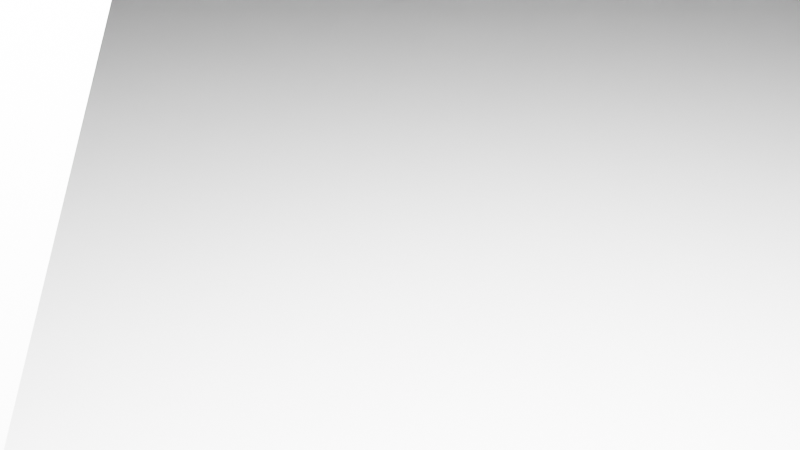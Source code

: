 # Source: BlockWalker.blend  (saved by Blender 3.2.14; exported with 4.5.12 LTS)
import bpy
from mathutils import Matrix  # noqa: F401  (used for matrix-valued properties, if any)

bpy.ops.wm.read_factory_settings(use_empty=True)
scene = bpy.context.scene
scene.name = 'Scene'

# ---- collections
col_collection = bpy.data.collections.new('Collection'); scene.collection.children.link(col_collection)

# ---- materials (node trees are filled in below, after node groups)
mat_material = bpy.data.materials.new('Material')
mat_material.alpha_threshold = 0.0
mat_material.use_transparent_shadow = False
mat_material.line_color = (0.0, 0.0, 0.0, 1.0)

# ---- material node trees
mat_material.use_nodes = True; mat_material.node_tree.nodes.clear()
_N = mat_material.node_tree.nodes; _L = mat_material.node_tree.links
n0 = _N.new('ShaderNodeOutputMaterial'); n0.name = 'Material Output'; n0.location = (300, 300)
n1 = _N.new('ShaderNodeBsdfPrincipled'); n1.name = 'Principled BSDF'; n1.location = (10, 300)
n1.distribution = 'GGX'
n1.subsurface_method = 'RANDOM_WALK_SKIN'
n1.inputs[2].default_value = 0.4
n1.inputs[3].default_value = 1.45
n1.inputs[27].default_value = (0.0, 0.0, 0.0, 1.0)
n1.inputs[28].default_value = 1.0
_L.new(n1.outputs[0], n0.inputs[0])
n0.is_active_output = True

# ---- world
world_world = bpy.data.worlds.new('World'); scene.world = world_world
world_world.use_nodes = True; world_world.node_tree.nodes.clear()
_N = world_world.node_tree.nodes; _L = world_world.node_tree.links
n0 = _N.new('ShaderNodeOutputWorld'); n0.name = 'World Output'; n0.location = (300, 300)
n1 = _N.new('ShaderNodeBackground'); n1.name = 'Background'; n1.location = (10, 300)
n1.inputs[0].default_value = (0.05088, 0.05088, 0.05088, 1.0)
_L.new(n1.outputs[0], n0.inputs[0])
n0.is_active_output = True
world_world.color = (0.05088, 0.05088, 0.05088)
world_world.use_sun_shadow = False
world_world.sun_shadow_jitter_overblur = 0.0

# ---- cameras
cam_camera = bpy.data.cameras.new('Camera')
cam_camera.clip_end = 100.0
cam_camera.ortho_scale = 7.314

# ---- lights
light_light = bpy.data.lights.new('Light', 'POINT')
light_light.transmission_factor = 0.0
light_light.energy = 1000.0
light_light.shadow_soft_size = 0.1
light_light.shadow_maximum_resolution = 0.006
light_light.use_absolute_resolution = True

# ---- meshes
me_cube = bpy.data.meshes.new('Cube')
me_cube.from_pydata([(4.0, 1.0, 1.0), (4.0, 1.0, -1.0), (4.0, -1.0, 1.0), (4.0, -1.0, -1.0), (-4.0, 1.0, 1.0), (-4.0, 1.0, -1.0), (-4.0, -1.0, 1.0), (-4.0, -1.0, -1.0), (6.0, 1.0, 1.0), (6.0, 1.0, -1.0), (6.0, -1.0, 1.0), (6.0, -1.0, -1.0), (4.0, 6.0, 1.0), (4.0, 6.0, -1.0), (6.0, 6.0, 1.0), (6.0, 6.0, -1.0), (-6.0, 1.0, 1.0), (-6.0, 1.0, -1.0), (-6.0, -1.0, 1.0), (-6.0, -1.0, -1.0), (-4.0, -6.0, 1.0), (-4.0, -6.0, -1.0), (-6.0, -6.0, 1.0), (-6.0, -6.0, -1.0)], [], [(0, 4, 6, 2), (3, 2, 6, 7), (7, 6, 20, 21), (5, 1, 3, 7), (2, 3, 11, 10), (5, 4, 0, 1), (9, 8, 10, 11), (8, 9, 15, 14), (3, 1, 9, 11), (0, 2, 10, 8), (13, 12, 14, 15), (9, 1, 13, 15), (1, 0, 12, 13), (0, 8, 14, 12), (19, 18, 16, 17), (5, 7, 19, 17), (6, 4, 16, 18), (4, 5, 17, 16), (21, 20, 22, 23), (6, 18, 22, 20), (19, 7, 21, 23), (18, 19, 23, 22)])
_uv = me_cube.uv_layers.new(name='UVMap')
_uv.uv.foreach_set('vector', [0.625, 0.5, 0.875, 0.5, 0.875, 0.75, 0.625, 0.75, 0.375, 0.75, 0.625, 0.75, 0.625, 1.0, 0.375, 1.0, 0.375, 1.0, 0.625, 1.0, 0.625, 1.0, 0.375, 1.0, 0.125, 0.5, 0.375, 0.5, 0.375, 0.75, 0.125, 0.75, 0.625, 0.75, 0.375, 0.75, 0.375, 0.75, 0.625, 0.75, 0.375, 0.25, 0.625, 0.25, 0.625, 0.5, 0.375, 0.5, 0.375, 0.5, 0.625, 0.5, 0.625, 0.75, 0.375, 0.75, 0.625, 0.5, 0.375, 0.5, 0.375, 0.5, 0.625, 0.5, 0.375, 0.75, 0.375, 0.5, 0.375, 0.5, 0.375, 0.75, 0.625, 0.5, 0.625, 0.75, 0.625, 0.75, 0.625, 0.5, 0.375, 0.5, 0.625, 0.5, 0.625, 0.5, 0.375, 0.5, 0.375, 0.5, 0.375, 0.5, 0.375, 0.5, 0.375, 0.5, 0.375, 0.5, 0.625, 0.5, 0.625, 0.5, 0.375, 0.5, 0.625, 0.5, 0.625, 0.5, 0.625, 0.5, 0.625, 0.5, 0.375, 0.0, 0.625, 0.0, 0.625, 0.25, 0.375, 0.25, 0.125, 0.5, 0.125, 0.75, 0.125, 0.75, 0.125, 0.5, 0.875, 0.75, 0.875, 0.5, 0.875, 0.5, 0.875, 0.75, 0.625, 0.25, 0.375, 0.25, 0.375, 0.25, 0.625, 0.25, 0.375, 1.0, 0.625, 1.0, 0.625, 1.0, 0.375, 1.0, 0.875, 0.75, 0.875, 0.75, 0.875, 0.75, 0.875, 0.75, 0.125, 0.75, 0.125, 0.75, 0.125, 0.75, 0.125, 0.75, 0.625, 0.0, 0.375, 0.0, 0.375, 0.0, 0.625, 0.0])
me_cube.materials.append(mat_material)
me_cube.use_mirror_vertex_groups = False
me_cube.update()
me_cube_001 = bpy.data.meshes.new('Cube.001')
me_cube_001.from_pydata([(4.0, -1.0, -1.0), (4.0, -1.0, 1.0), (4.0, 1.0, -1.0), (4.0, 1.0, 1.0), (-4.0, -1.0, -1.0), (-4.0, -1.0, 1.0), (-4.0, 1.0, -1.0), (-4.0, 1.0, 1.0), (6.0, -1.0, -1.0), (6.0, -1.0, 1.0), (6.0, 1.0, -1.0), (6.0, 1.0, 1.0), (4.0, -6.0, -1.0), (4.0, -6.0, 1.0), (6.0, -6.0, -1.0), (6.0, -6.0, 1.0), (-6.0, -1.0, -1.0), (-6.0, -1.0, 1.0), (-6.0, 1.0, -1.0), (-6.0, 1.0, 1.0), (-4.0, 6.0, -1.0), (-4.0, 6.0, 1.0), (-6.0, 6.0, -1.0), (-6.0, 6.0, 1.0)], [], [(0, 4, 6, 2), (3, 2, 6, 7), (7, 6, 20, 21), (5, 1, 3, 7), (2, 3, 11, 10), (5, 4, 0, 1), (9, 8, 10, 11), (8, 9, 15, 14), (3, 1, 9, 11), (0, 2, 10, 8), (13, 12, 14, 15), (9, 1, 13, 15), (1, 0, 12, 13), (0, 8, 14, 12), (19, 18, 16, 17), (5, 7, 19, 17), (6, 4, 16, 18), (4, 5, 17, 16), (21, 20, 22, 23), (6, 18, 22, 20), (19, 7, 21, 23), (18, 19, 23, 22)])
_uv = me_cube_001.uv_layers.new(name='UVMap')
_uv.uv.foreach_set('vector', [0.625, 0.5, 0.875, 0.5, 0.875, 0.75, 0.625, 0.75, 0.375, 0.75, 0.625, 0.75, 0.625, 1.0, 0.375, 1.0, 0.375, 1.0, 0.625, 1.0, 0.625, 1.0, 0.375, 1.0, 0.125, 0.5, 0.375, 0.5, 0.375, 0.75, 0.125, 0.75, 0.625, 0.75, 0.375, 0.75, 0.375, 0.75, 0.625, 0.75, 0.375, 0.25, 0.625, 0.25, 0.625, 0.5, 0.375, 0.5, 0.375, 0.5, 0.625, 0.5, 0.625, 0.75, 0.375, 0.75, 0.625, 0.5, 0.375, 0.5, 0.375, 0.5, 0.625, 0.5, 0.375, 0.75, 0.375, 0.5, 0.375, 0.5, 0.375, 0.75, 0.625, 0.5, 0.625, 0.75, 0.625, 0.75, 0.625, 0.5, 0.375, 0.5, 0.625, 0.5, 0.625, 0.5, 0.375, 0.5, 0.375, 0.5, 0.375, 0.5, 0.375, 0.5, 0.375, 0.5, 0.375, 0.5, 0.625, 0.5, 0.625, 0.5, 0.375, 0.5, 0.625, 0.5, 0.625, 0.5, 0.625, 0.5, 0.625, 0.5, 0.375, 0.0, 0.625, 0.0, 0.625, 0.25, 0.375, 0.25, 0.125, 0.5, 0.125, 0.75, 0.125, 0.75, 0.125, 0.5, 0.875, 0.75, 0.875, 0.5, 0.875, 0.5, 0.875, 0.75, 0.625, 0.25, 0.375, 0.25, 0.375, 0.25, 0.625, 0.25, 0.375, 1.0, 0.625, 1.0, 0.625, 1.0, 0.375, 1.0, 0.875, 0.75, 0.875, 0.75, 0.875, 0.75, 0.875, 0.75, 0.125, 0.75, 0.125, 0.75, 0.125, 0.75, 0.125, 0.75, 0.625, 0.0, 0.375, 0.0, 0.375, 0.0, 0.625, 0.0])
me_cube_001.materials.append(mat_material)
me_cube_001.use_mirror_vertex_groups = False
me_cube_001.update()
me_cube_002 = bpy.data.meshes.new('Cube.002')
me_cube_002.from_pydata([(-1.0, -21.0, -2.861e-06), (-1.0, -21.0, 10.0), (-1.0, -19.0, -2.861e-06), (-1.0, -19.0, 10.0), (1.0, -21.0, -2.861e-06), (1.0, -21.0, 10.0), (1.0, -19.0, -2.861e-06), (1.0, -19.0, 10.0), (-1.0, -21.0, 12.0), (-1.0, -19.0, 12.0), (1.0, -21.0, 12.0), (1.0, -19.0, 12.0), (-1.0, -43.0, 10.0), (1.0, -43.0, 10.0), (-1.0, -43.0, 12.0), (1.0, -43.0, 12.0), (-1.0, -45.0, 10.0), (1.0, -45.0, 10.0), (-1.0, -45.0, 12.0), (1.0, -45.0, 12.0), (3.0, -43.0, 10.0), (3.0, -43.0, 12.0), (3.0, -45.0, 10.0), (3.0, -45.0, 12.0), (-3.0, -43.0, 10.0), (-3.0, -43.0, 12.0), (-3.0, -45.0, 10.0), (-3.0, -45.0, 12.0), (3.0, -19.0, 10.0), (3.0, -21.0, 10.0), (3.0, -19.0, 12.0), (3.0, -21.0, 12.0), (-3.0, -21.0, 10.0), (-3.0, -19.0, 10.0), (-3.0, -21.0, 12.0), (-3.0, -19.0, 12.0)], [], [(0, 1, 3, 2), (2, 3, 7, 6), (6, 7, 5, 4), (4, 5, 1, 0), (2, 6, 4, 0), (7, 11, 30, 28), (11, 9, 8, 10), (3, 1, 32, 33), (5, 10, 15, 13), (12, 13, 17, 16), (10, 8, 14, 15), (1, 5, 13, 12), (8, 1, 12, 14), (16, 17, 19, 18), (16, 18, 27, 26), (15, 14, 18, 19), (17, 13, 20, 22), (20, 21, 23, 22), (19, 17, 22, 23), (15, 19, 23, 21), (13, 15, 21, 20), (25, 24, 26, 27), (14, 12, 24, 25), (18, 14, 25, 27), (12, 16, 26, 24), (7, 3, 9, 11), (29, 28, 30, 31), (11, 10, 31, 30), (5, 7, 28, 29), (10, 5, 29, 31), (33, 32, 34, 35), (1, 8, 34, 32), (8, 9, 35, 34), (9, 3, 33, 35)])
_uv = me_cube_002.uv_layers.new(name='UVMap')
_uv.uv.foreach_set('vector', [0.375, 0.0, 0.625, 0.0, 0.625, 0.25, 0.375, 0.25, 0.375, 0.25, 0.625, 0.25, 0.625, 0.5, 0.375, 0.5, 0.375, 0.5, 0.625, 0.5, 0.625, 0.75, 0.375, 0.75, 0.375, 0.75, 0.625, 0.75, 0.625, 1.0, 0.375, 1.0, 0.125, 0.5, 0.375, 0.5, 0.375, 0.75, 0.125, 0.75, 0.625, 0.5, 0.625, 0.5, 0.625, 0.5, 0.625, 0.5, 0.625, 0.5, 0.875, 0.5, 0.875, 0.75, 0.625, 0.75, 0.625, 0.25, 0.625, 0.0, 0.625, 0.0, 0.625, 0.25, 0.625, 0.75, 0.625, 0.75, 0.625, 0.75, 0.625, 0.75, 0.625, 1.0, 0.625, 0.75, 0.625, 0.75, 0.625, 1.0, 0.625, 0.75, 0.875, 0.75, 0.875, 0.75, 0.625, 0.75, 0.625, 1.0, 0.625, 0.75, 0.625, 0.75, 0.625, 1.0, 0.625, 0.0, 0.625, 0.0, 0.625, 0.0, 0.625, 0.0, 0.625, 1.0, 0.625, 0.75, 0.625, 0.75, 0.625, 1.0, 0.625, 1.0, 0.625, 1.0, 0.625, 1.0, 0.625, 1.0, 0.625, 0.75, 0.875, 0.75, 0.875, 0.75, 0.625, 0.75, 0.625, 0.75, 0.625, 0.75, 0.625, 0.75, 0.625, 0.75, 0.625, 0.75, 0.625, 0.75, 0.625, 0.75, 0.625, 0.75, 0.625, 0.75, 0.625, 0.75, 0.625, 0.75, 0.625, 0.75, 0.625, 0.75, 0.625, 0.75, 0.625, 0.75, 0.625, 0.75, 0.625, 0.75, 0.625, 0.75, 0.625, 0.75, 0.625, 0.75, 0.625, 0.0, 0.625, 0.0, 0.625, 0.0, 0.625, 0.0, 0.625, 0.0, 0.625, 0.0, 0.625, 0.0, 0.625, 0.0, 0.875, 0.75, 0.875, 0.75, 0.875, 0.75, 0.875, 0.75, 0.625, 1.0, 0.625, 1.0, 0.625, 1.0, 0.625, 1.0, 0.625, 0.5, 0.625, 0.25, 0.875, 0.5, 0.625, 0.5, 0.625, 0.75, 0.625, 0.5, 0.625, 0.5, 0.625, 0.75, 0.625, 0.5, 0.625, 0.75, 0.625, 0.75, 0.625, 0.5, 0.625, 0.75, 0.625, 0.5, 0.625, 0.5, 0.625, 0.75, 0.625, 0.75, 0.625, 0.75, 0.625, 0.75, 0.625, 0.75, 0.625, 0.25, 0.625, 0.0, 0.625, 0.0, 0.625, 0.25, 0.625, 0.0, 0.625, 0.0, 0.625, 0.0, 0.625, 0.0, 0.875, 0.75, 0.875, 0.5, 0.875, 0.5, 0.875, 0.75, 0.875, 0.5, 0.625, 0.25, 0.625, 0.25, 0.875, 0.5])
me_cube_002.update()
me_cube_004 = bpy.data.meshes.new('Cube.004')
me_cube_004.from_pydata([(-1.0, -7.0, -1.0), (-1.0, -7.0, 1.0), (-1.0, 7.0, -1.0), (-1.0, 7.0, 1.0), (1.0, -7.0, -1.0), (1.0, -7.0, 1.0), (1.0, 7.0, -1.0), (1.0, 7.0, 1.0)], [], [(0, 1, 3, 2), (2, 3, 7, 6), (6, 7, 5, 4), (4, 5, 1, 0), (2, 6, 4, 0), (7, 3, 1, 5)])
_uv = me_cube_004.uv_layers.new(name='UVMap')
_uv.uv.foreach_set('vector', [0.375, 0.0, 0.625, 0.0, 0.625, 0.25, 0.375, 0.25, 0.375, 0.25, 0.625, 0.25, 0.625, 0.5, 0.375, 0.5, 0.375, 0.5, 0.625, 0.5, 0.625, 0.75, 0.375, 0.75, 0.375, 0.75, 0.625, 0.75, 0.625, 1.0, 0.375, 1.0, 0.125, 0.5, 0.375, 0.5, 0.375, 0.75, 0.125, 0.75, 0.625, 0.5, 0.875, 0.5, 0.875, 0.75, 0.625, 0.75])
me_cube_004.update()
me_cube_005 = bpy.data.meshes.new('Cube.005')
me_cube_005.from_pydata([(-1.0, -7.0, -1.0), (-1.0, -7.0, 1.0), (-1.0, 7.0, -1.0), (-1.0, 7.0, 1.0), (1.0, -7.0, -1.0), (1.0, -7.0, 1.0), (1.0, 7.0, -1.0), (1.0, 7.0, 1.0)], [], [(0, 1, 3, 2), (2, 3, 7, 6), (6, 7, 5, 4), (4, 5, 1, 0), (2, 6, 4, 0), (7, 3, 1, 5)])
_uv = me_cube_005.uv_layers.new(name='UVMap')
_uv.uv.foreach_set('vector', [0.375, 0.0, 0.625, 0.0, 0.625, 0.25, 0.375, 0.25, 0.375, 0.25, 0.625, 0.25, 0.625, 0.5, 0.375, 0.5, 0.375, 0.5, 0.625, 0.5, 0.625, 0.75, 0.375, 0.75, 0.375, 0.75, 0.625, 0.75, 0.625, 1.0, 0.375, 1.0, 0.125, 0.5, 0.375, 0.5, 0.375, 0.75, 0.125, 0.75, 0.625, 0.5, 0.875, 0.5, 0.875, 0.75, 0.625, 0.75])
me_cube_005.update()
me_cube_006 = bpy.data.meshes.new('Cube.006')
me_cube_006.from_pydata([(-1.0, -7.0, -1.0), (-1.0, -7.0, 1.0), (-1.0, 7.0, -1.0), (-1.0, 7.0, 1.0), (1.0, -7.0, -1.0), (1.0, -7.0, 1.0), (1.0, 7.0, -1.0), (1.0, 7.0, 1.0)], [], [(0, 1, 3, 2), (2, 3, 7, 6), (6, 7, 5, 4), (4, 5, 1, 0), (2, 6, 4, 0), (7, 3, 1, 5)])
_uv = me_cube_006.uv_layers.new(name='UVMap')
_uv.uv.foreach_set('vector', [0.375, 0.0, 0.625, 0.0, 0.625, 0.25, 0.375, 0.25, 0.375, 0.25, 0.625, 0.25, 0.625, 0.5, 0.375, 0.5, 0.375, 0.5, 0.625, 0.5, 0.625, 0.75, 0.375, 0.75, 0.375, 0.75, 0.625, 0.75, 0.625, 1.0, 0.375, 1.0, 0.125, 0.5, 0.375, 0.5, 0.375, 0.75, 0.125, 0.75, 0.625, 0.5, 0.875, 0.5, 0.875, 0.75, 0.625, 0.75])
me_cube_006.update()
me_cube_007 = bpy.data.meshes.new('Cube.007')
me_cube_007.from_pydata([(-1.0, -7.0, -1.0), (-1.0, -7.0, 1.0), (-1.0, 7.0, -1.0), (-1.0, 7.0, 1.0), (1.0, -7.0, -1.0), (1.0, -7.0, 1.0), (1.0, 7.0, -1.0), (1.0, 7.0, 1.0)], [], [(0, 1, 3, 2), (2, 3, 7, 6), (6, 7, 5, 4), (4, 5, 1, 0), (2, 6, 4, 0), (7, 3, 1, 5)])
_uv = me_cube_007.uv_layers.new(name='UVMap')
_uv.uv.foreach_set('vector', [0.375, 0.0, 0.625, 0.0, 0.625, 0.25, 0.375, 0.25, 0.375, 0.25, 0.625, 0.25, 0.625, 0.5, 0.375, 0.5, 0.375, 0.5, 0.625, 0.5, 0.625, 0.75, 0.375, 0.75, 0.375, 0.75, 0.625, 0.75, 0.625, 1.0, 0.375, 1.0, 0.125, 0.5, 0.375, 0.5, 0.375, 0.75, 0.125, 0.75, 0.625, 0.5, 0.875, 0.5, 0.875, 0.75, 0.625, 0.75])
me_cube_007.update()
me_cube_009 = bpy.data.meshes.new('Cube.009')
me_cube_009.from_pydata([(-1.0, -1.0, -14.0), (-1.0, -1.0, 14.0), (-1.0, 1.0, -14.0), (-1.0, 1.0, 14.0), (1.0, -1.0, -14.0), (1.0, -1.0, 14.0), (1.0, 1.0, -14.0), (1.0, 1.0, 14.0)], [], [(0, 1, 3, 2), (2, 3, 7, 6), (6, 7, 5, 4), (4, 5, 1, 0), (2, 6, 4, 0), (7, 3, 1, 5)])
_uv = me_cube_009.uv_layers.new(name='UVMap')
_uv.uv.foreach_set('vector', [0.375, 0.0, 0.625, 0.0, 0.625, 0.25, 0.375, 0.25, 0.375, 0.25, 0.625, 0.25, 0.625, 0.5, 0.375, 0.5, 0.375, 0.5, 0.625, 0.5, 0.625, 0.75, 0.375, 0.75, 0.375, 0.75, 0.625, 0.75, 0.625, 1.0, 0.375, 1.0, 0.125, 0.5, 0.375, 0.5, 0.375, 0.75, 0.125, 0.75, 0.625, 0.5, 0.875, 0.5, 0.875, 0.75, 0.625, 0.75])
me_cube_009.update()
me_cube_011 = bpy.data.meshes.new('Cube.011')
me_cube_011.from_pydata([(-1.0, -1.0, -14.0), (-1.0, -1.0, 14.0), (-1.0, 1.0, -14.0), (-1.0, 1.0, 14.0), (1.0, -1.0, -14.0), (1.0, -1.0, 14.0), (1.0, 1.0, -14.0), (1.0, 1.0, 14.0)], [], [(0, 1, 3, 2), (2, 3, 7, 6), (6, 7, 5, 4), (4, 5, 1, 0), (2, 6, 4, 0), (7, 3, 1, 5)])
_uv = me_cube_011.uv_layers.new(name='UVMap')
_uv.uv.foreach_set('vector', [0.375, 0.0, 0.625, 0.0, 0.625, 0.25, 0.375, 0.25, 0.375, 0.25, 0.625, 0.25, 0.625, 0.5, 0.375, 0.5, 0.375, 0.5, 0.625, 0.5, 0.625, 0.75, 0.375, 0.75, 0.375, 0.75, 0.625, 0.75, 0.625, 1.0, 0.375, 1.0, 0.125, 0.5, 0.375, 0.5, 0.375, 0.75, 0.125, 0.75, 0.625, 0.5, 0.875, 0.5, 0.875, 0.75, 0.625, 0.75])
me_cube_011.update()
me_cube_012 = bpy.data.meshes.new('Cube.012')
me_cube_012.from_pydata([(-1.0, -1.0, -14.0), (-1.0, -1.0, 14.0), (-1.0, 1.0, -14.0), (-1.0, 1.0, 14.0), (1.0, -1.0, -14.0), (1.0, -1.0, 14.0), (1.0, 1.0, -14.0), (1.0, 1.0, 14.0)], [], [(0, 1, 3, 2), (2, 3, 7, 6), (6, 7, 5, 4), (4, 5, 1, 0), (2, 6, 4, 0), (7, 3, 1, 5)])
_uv = me_cube_012.uv_layers.new(name='UVMap')
_uv.uv.foreach_set('vector', [0.375, 0.0, 0.625, 0.0, 0.625, 0.25, 0.375, 0.25, 0.375, 0.25, 0.625, 0.25, 0.625, 0.5, 0.375, 0.5, 0.375, 0.5, 0.625, 0.5, 0.625, 0.75, 0.375, 0.75, 0.375, 0.75, 0.625, 0.75, 0.625, 1.0, 0.375, 1.0, 0.125, 0.5, 0.375, 0.5, 0.375, 0.75, 0.125, 0.75, 0.625, 0.5, 0.875, 0.5, 0.875, 0.75, 0.625, 0.75])
me_cube_012.update()
me_cube_013 = bpy.data.meshes.new('Cube.013')
me_cube_013.from_pydata([(-1.0, -1.0, -14.0), (-1.0, -1.0, 14.0), (-1.0, 1.0, -14.0), (-1.0, 1.0, 14.0), (1.0, -1.0, -14.0), (1.0, -1.0, 14.0), (1.0, 1.0, -14.0), (1.0, 1.0, 14.0)], [], [(0, 1, 3, 2), (2, 3, 7, 6), (6, 7, 5, 4), (4, 5, 1, 0), (2, 6, 4, 0), (7, 3, 1, 5)])
_uv = me_cube_013.uv_layers.new(name='UVMap')
_uv.uv.foreach_set('vector', [0.375, 0.0, 0.625, 0.0, 0.625, 0.25, 0.375, 0.25, 0.375, 0.25, 0.625, 0.25, 0.625, 0.5, 0.375, 0.5, 0.375, 0.5, 0.625, 0.5, 0.625, 0.75, 0.375, 0.75, 0.375, 0.75, 0.625, 0.75, 0.625, 1.0, 0.375, 1.0, 0.125, 0.5, 0.375, 0.5, 0.375, 0.75, 0.125, 0.75, 0.625, 0.5, 0.875, 0.5, 0.875, 0.75, 0.625, 0.75])
me_cube_013.update()
me_plane = bpy.data.meshes.new('Plane')
me_plane.from_pydata([(-100.0, -100.0, 0.0), (100.0, -100.0, 0.0), (-100.0, 100.0, 0.0), (100.0, 100.0, 0.0)], [], [(0, 1, 3, 2)])
_uv = me_plane.uv_layers.new(name='UVMap')
_uv.uv.foreach_set('vector', [0.0, 0.0, 1.0, 0.0, 1.0, 1.0, 0.0, 1.0])
me_plane.update()

# ---- objects
ob_frontaxle = bpy.data.objects.new('FrontAxle', me_cube)
ob_light = bpy.data.objects.new('Light', light_light)
ob_camera = bpy.data.objects.new('Camera', cam_camera)
ob_backaxle = bpy.data.objects.new('BackAxle', me_cube_001)
ob_motor = bpy.data.objects.new('Motor', me_cube_002)
ob_shoulderfrontright = bpy.data.objects.new('ShoulderFrontRight', me_cube_004)
ob_shoulderfrontleft = bpy.data.objects.new('ShoulderFrontLeft', me_cube_005)
ob_shoulderbackleft = bpy.data.objects.new('ShoulderBackLeft', me_cube_006)
ob_shoulderbackright = bpy.data.objects.new('ShoulderBackRight', me_cube_007)
ob_legbackright = bpy.data.objects.new('LegBackRight', me_cube_009)
ob_legbackleft = bpy.data.objects.new('LegBackLeft', me_cube_011)
ob_legfrontleft = bpy.data.objects.new('LegFrontLeft', me_cube_012)
ob_legfrontright = bpy.data.objects.new('LegFrontRight', me_cube_013)
ob_frontaxle_hinge = bpy.data.objects.new('FrontAxle.hinge', None)
ob_backaxle_hinge = bpy.data.objects.new('BackAxle.hinge', None)
ob_plane = bpy.data.objects.new('Plane', me_plane)
ob_shoulderfrontleft_hinge = bpy.data.objects.new('ShoulderFrontLeft.hinge', None)
ob_shoulderfrontright_hinge = bpy.data.objects.new('ShoulderFrontRight.hinge', None)
ob_shoulderbackright_hinge = bpy.data.objects.new('ShoulderBackRight.hinge', None)
ob_shoulderbackleft_hinge = bpy.data.objects.new('ShoulderBackLeft.hinge', None)
ob_legfrontright_hinge = bpy.data.objects.new('LegFrontRight.hinge', None)
ob_legfrontleft_hinge = bpy.data.objects.new('LegFrontLeft.hinge', None)
ob_legbackleft_hinge = bpy.data.objects.new('LegBackLeft.hinge', None)
ob_legbackright_hinge = bpy.data.objects.new('LegBackRight.hinge', None)
ob_legbackrightaxle_hinge = bpy.data.objects.new('LegBackRightAxle.hinge', None)
ob_legbackleftaxle_hinge = bpy.data.objects.new('LegBackLeftAxle.hinge', None)
ob_legfrontleftaxle_hinge = bpy.data.objects.new('LegFrontLeftAxle.hinge', None)
ob_legfrontrightaxle_hinge = bpy.data.objects.new('LegFrontRightAxle.hinge', None)
ob_backaxle_motor = bpy.data.objects.new('BackAxle.motor', None)
ob_frontaxle_motor = bpy.data.objects.new('FrontAxle.motor', None)

# ---- transforms, parenting, visibility, modifiers, constraints
ob_frontaxle.location = (0.0, 1.2, 1.4)
ob_frontaxle.scale = (0.1, 0.1, 0.1)
ob_frontaxle.lock_rotations_4d = False
ob_frontaxle.empty_display_type = 'ARROWS'
ob_frontaxle.lineart.crease_threshold = 0.0
_c = ob_frontaxle.constraints.new('COPY_ROTATION'); _c.name = 'Copy Rotation'
_c.mute = True
_c.enabled = False
_c.target = ob_backaxle
_c.use_y = False
_c.use_z = False
ob_light.location = (0.4076, 0.6005, 1.39)
ob_light.rotation_euler = (0.6503, 0.05522, 1.866)
ob_light.scale = (0.1, 0.1, 0.1)
ob_light.lock_rotations_4d = False
ob_light.empty_display_type = 'ARROWS'
ob_light.color = (0.0, 0.0, 0.0, 0.0)
ob_light.lineart.crease_threshold = 0.0
ob_camera.location = (0.7359, -0.1926, 1.296)
ob_camera.rotation_euler = (1.109, 0.0, 0.8149)
ob_camera.scale = (0.1, 0.1, 0.1)
ob_camera.lock_rotations_4d = False
ob_camera.empty_display_type = 'ARROWS'
ob_camera.color = (0.0, 0.0, 0.0, 0.0)
ob_camera.display_type = 'WIRE'
ob_camera.lineart.crease_threshold = 0.0
ob_backaxle.location = (0.0, -1.2, 1.4)
ob_backaxle.scale = (0.1, 0.1, 0.1)
ob_backaxle.lock_rotations_4d = False
ob_backaxle.empty_display_type = 'ARROWS'
ob_backaxle.lineart.crease_threshold = 0.0
ob_motor.location = (0.0, 2.0, 1.5)
ob_motor.scale = (0.1, 0.1, 0.1)
ob_shoulderfrontright.location = (0.5, 0.6, 2.6)
ob_shoulderfrontright.scale = (0.1, 0.1, 0.1)
ob_shoulderfrontleft.location = (-0.5, 0.6, 2.6)
ob_shoulderfrontleft.scale = (0.1, 0.1, 0.1)
ob_shoulderbackleft.location = (-0.5, -1.8, 2.6)
ob_shoulderbackleft.scale = (0.1, 0.1, 0.1)
ob_shoulderbackright.location = (0.5, -1.8, 2.6)
ob_shoulderbackright.scale = (0.1, 0.1, 0.1)
ob_legbackright.location = (0.8, -1.7, 1.4)
ob_legbackright.rotation_euler = (-0.3948, -0.0, 0.0)
ob_legbackright.scale = (0.1, 0.1, 0.1)
ob_legbackleft.location = (-0.8, -0.7, 1.4)
ob_legbackleft.rotation_euler = (0.3948, 8.54e-17, 1.708e-17)
ob_legbackleft.scale = (0.1, 0.1, 0.1)
ob_legfrontleft.location = (-0.8, 0.7, 1.4)
ob_legfrontleft.rotation_euler = (-0.3948, -8.54e-17, 1.708e-17)
ob_legfrontleft.scale = (0.1, 0.1, 0.1)
ob_legfrontright.location = (0.8, 1.7, 1.4)
ob_legfrontright.rotation_euler = (0.3948, -0.0, 0.0)
ob_legfrontright.scale = (0.1, 0.1, 0.1)
ob_frontaxle_hinge.parent = ob_motor
ob_frontaxle_hinge.matrix_parent_inverse = Matrix(((10.0, -0.0, 0.0, -0.0), (-0.0, 10.0, -0.0, -20.0), (0.0, -0.0, 10.0, -15.0), (-0.0, 0.0, -0.0, 1.0)))
ob_frontaxle_hinge.location = (0.0, 1.2, 1.4)
ob_frontaxle_hinge.rotation_euler = (-0.0, 1.571, 0.0)
ob_frontaxle_hinge.scale = (0.1, 0.1, 0.1)
ob_backaxle_hinge.parent = ob_motor
ob_backaxle_hinge.matrix_parent_inverse = Matrix(((10.0, -0.0, 0.0, -0.0), (-0.0, 10.0, -0.0, -20.0), (0.0, -0.0, 10.0, -15.0), (-0.0, 0.0, -0.0, 1.0)))
ob_backaxle_hinge.location = (0.0, -1.2, 1.4)
ob_backaxle_hinge.rotation_euler = (-0.0, 1.571, 0.0)
ob_backaxle_hinge.scale = (0.1, 0.1, 0.1)
ob_plane.location = (0.0, 0.0, 0.0)
ob_plane.scale = (1.0, 1.0, 1.0)
ob_shoulderfrontleft_hinge.parent = ob_motor
ob_shoulderfrontleft_hinge.matrix_parent_inverse = Matrix(((10.0, -0.0, 0.0, -0.0), (-0.0, 10.0, -0.0, -20.0), (0.0, -0.0, 10.0, -15.0), (-0.0, 0.0, -0.0, 1.0)))
ob_shoulderfrontleft_hinge.location = (-0.5, 1.192e-07, 2.6)
ob_shoulderfrontleft_hinge.rotation_euler = (-0.0, 1.571, 0.0)
ob_shoulderfrontleft_hinge.scale = (0.1, 0.1, 0.1)
ob_shoulderfrontright_hinge.parent = ob_motor
ob_shoulderfrontright_hinge.matrix_parent_inverse = Matrix(((10.0, -0.0, 0.0, -0.0), (-0.0, 10.0, -0.0, -20.0), (0.0, -0.0, 10.0, -15.0), (-0.0, 0.0, -0.0, 1.0)))
ob_shoulderfrontright_hinge.location = (0.5, 1.192e-07, 2.6)
ob_shoulderfrontright_hinge.rotation_euler = (-0.0, 1.571, 0.0)
ob_shoulderfrontright_hinge.scale = (0.1, 0.1, 0.1)
ob_shoulderbackright_hinge.parent = ob_motor
ob_shoulderbackright_hinge.matrix_parent_inverse = Matrix(((10.0, -0.0, 0.0, -0.0), (-0.0, 10.0, -0.0, -20.0), (0.0, -0.0, 10.0, -15.0), (-0.0, 0.0, -0.0, 1.0)))
ob_shoulderbackright_hinge.location = (0.5, -2.4, 2.6)
ob_shoulderbackright_hinge.rotation_euler = (-0.0, 1.571, 0.0)
ob_shoulderbackright_hinge.scale = (0.1, 0.1, 0.1)
ob_shoulderbackleft_hinge.parent = ob_motor
ob_shoulderbackleft_hinge.matrix_parent_inverse = Matrix(((10.0, -0.0, 0.0, -0.0), (-0.0, 10.0, -0.0, -20.0), (0.0, -0.0, 10.0, -15.0), (-0.0, 0.0, -0.0, 1.0)))
ob_shoulderbackleft_hinge.location = (-0.5, -2.4, 2.6)
ob_shoulderbackleft_hinge.rotation_euler = (-0.0, 1.571, 0.0)
ob_shoulderbackleft_hinge.scale = (0.1, 0.1, 0.1)
ob_legfrontright_hinge.parent = ob_shoulderfrontright
ob_legfrontright_hinge.matrix_parent_inverse = Matrix(((1.0, -0.0, 0.0, -5.0), (-0.0, 1.0, -0.0, -6.0), (0.0, -0.0, 1.0, -26.0), (-0.0, 0.0, -0.0, 1.0)))
ob_legfrontright_hinge.location = (8.0, 12.0, 26.0)
ob_legfrontright_hinge.rotation_euler = (0.0, 1.571, 0.0)
ob_legfrontleft_hinge.parent = ob_shoulderfrontleft
ob_legfrontleft_hinge.matrix_parent_inverse = Matrix(((1.0, -0.0, 0.0, 5.0), (-0.0, 1.0, -0.0, -6.0), (0.0, 0.0, 1.0, -26.0), (-0.0, 0.0, -0.0, 1.0)))
ob_legfrontleft_hinge.location = (-8.0, 12.0, 26.0)
ob_legfrontleft_hinge.rotation_euler = (0.0, 1.571, 0.0)
ob_legbackleft_hinge.parent = ob_shoulderbackleft
ob_legbackleft_hinge.matrix_parent_inverse = Matrix(((1.0, -0.0, 0.0, 5.0), (-0.0, 1.0, -0.0, 18.0), (-0.0, 0.0, 1.0, -26.0), (-0.0, 0.0, -0.0, 1.0)))
ob_legbackleft_hinge.location = (-8.0, -12.0, 26.0)
ob_legbackleft_hinge.rotation_euler = (0.0, 1.571, 0.0)
ob_legbackright_hinge.parent = ob_shoulderbackright
ob_legbackright_hinge.matrix_parent_inverse = Matrix(((1.0, -0.0, -0.0, -5.0), (-0.0, 1.0, 0.0, 18.0), (-0.0, -0.0, 1.0, -26.0), (-0.0, 0.0, -0.0, 1.0)))
ob_legbackright_hinge.location = (8.0, -12.0, 26.0)
ob_legbackright_hinge.rotation_euler = (0.0, 1.571, 0.0)
ob_legbackrightaxle_hinge.parent = ob_backaxle
ob_legbackrightaxle_hinge.matrix_parent_inverse = Matrix(((1.0, -0.0, -0.0, -0.0), (-0.0, 1.0, 0.0, 12.0), (-0.0, -0.0, 1.0, -14.0), (-0.0, 0.0, -0.0, 1.0)))
ob_legbackrightaxle_hinge.location = (8.0, -17.0, 14.0)
ob_legbackrightaxle_hinge.rotation_euler = (-0.0, 1.571, 0.0)
ob_legbackleftaxle_hinge.parent = ob_backaxle
ob_legbackleftaxle_hinge.matrix_parent_inverse = Matrix(((1.0, -0.0, -0.0, -0.0), (-0.0, 1.0, 0.0, 12.0), (-0.0, -0.0, 1.0, -14.0), (-0.0, 0.0, -0.0, 1.0)))
ob_legbackleftaxle_hinge.location = (-8.0, -7.0, 14.0)
ob_legbackleftaxle_hinge.rotation_euler = (-0.0, 1.571, 0.0)
ob_legfrontleftaxle_hinge.parent = ob_frontaxle
ob_legfrontleftaxle_hinge.matrix_parent_inverse = Matrix(((1.0, -0.0, 0.0, -0.0), (-0.0, 1.0, -0.0, -12.0), (0.0, -0.0, 1.0, -14.0), (-0.0, 0.0, -0.0, 1.0)))
ob_legfrontleftaxle_hinge.location = (-8.0, 7.0, 14.0)
ob_legfrontleftaxle_hinge.rotation_euler = (0.0, 1.571, 0.0)
ob_legfrontrightaxle_hinge.parent = ob_frontaxle
ob_legfrontrightaxle_hinge.matrix_parent_inverse = Matrix(((1.0, -0.0, 0.0, -0.0), (-0.0, 1.0, -0.0, -12.0), (0.0, -0.0, 1.0, -14.0), (-0.0, 0.0, -0.0, 1.0)))
ob_legfrontrightaxle_hinge.location = (8.0, 17.0, 14.0)
ob_legfrontrightaxle_hinge.rotation_euler = (0.0, 1.571, 0.0)
ob_backaxle_motor.parent = ob_motor
ob_backaxle_motor.matrix_parent_inverse = Matrix(((10.0, -0.0, 0.0, -0.0), (-0.0, 10.0, -0.0, -20.0), (0.0, -0.0, 10.0, -15.0), (-0.0, 0.0, -0.0, 1.0)))
ob_backaxle_motor.location = (0.0, -1.2, 1.4)
ob_backaxle_motor.scale = (0.1, 0.1, 0.1)
ob_frontaxle_motor.parent = ob_motor
ob_frontaxle_motor.matrix_parent_inverse = Matrix(((10.0, -0.0, 0.0, -0.0), (-0.0, 10.0, -0.0, -20.0), (0.0, -0.0, 10.0, -15.0), (-0.0, 0.0, -0.0, 1.0)))
ob_frontaxle_motor.location = (0.0, 1.2, 1.4)
ob_frontaxle_motor.scale = (0.1, 0.1, 0.1)

# ---- collection membership
col_collection.objects.link(ob_frontaxle)
col_collection.objects.link(ob_light)
col_collection.objects.link(ob_camera)
col_collection.objects.link(ob_backaxle)
col_collection.objects.link(ob_motor)
col_collection.objects.link(ob_shoulderfrontright)
col_collection.objects.link(ob_shoulderfrontleft)
col_collection.objects.link(ob_shoulderbackleft)
col_collection.objects.link(ob_shoulderbackright)
col_collection.objects.link(ob_legbackright)
col_collection.objects.link(ob_legbackleft)
col_collection.objects.link(ob_legfrontleft)
col_collection.objects.link(ob_legfrontright)
col_collection.objects.link(ob_frontaxle_hinge)
col_collection.objects.link(ob_backaxle_hinge)
col_collection.objects.link(ob_plane)
col_collection.objects.link(ob_shoulderfrontleft_hinge)
col_collection.objects.link(ob_shoulderfrontright_hinge)
col_collection.objects.link(ob_shoulderbackright_hinge)
col_collection.objects.link(ob_shoulderbackleft_hinge)
col_collection.objects.link(ob_legfrontright_hinge)
col_collection.objects.link(ob_legfrontleft_hinge)
col_collection.objects.link(ob_legbackleft_hinge)
col_collection.objects.link(ob_legbackright_hinge)
col_collection.objects.link(ob_legbackrightaxle_hinge)
col_collection.objects.link(ob_legbackleftaxle_hinge)
col_collection.objects.link(ob_legfrontleftaxle_hinge)
col_collection.objects.link(ob_legfrontrightaxle_hinge)
col_collection.objects.link(ob_backaxle_motor)
col_collection.objects.link(ob_frontaxle_motor)

# ---- scene / render settings (as saved in the file)
scene.camera = ob_camera
scene.frame_start = 1; scene.frame_end = 1000; scene.frame_set(1)
scene.render.engine = 'BLENDER_EEVEE_NEXT'
scene.cycles.sampling_pattern = 'TABULATED_SOBOL'
scene.cycles.use_light_tree = False
scene.view_settings.view_transform = 'Filmic'
bpy.context.view_layer.update()
